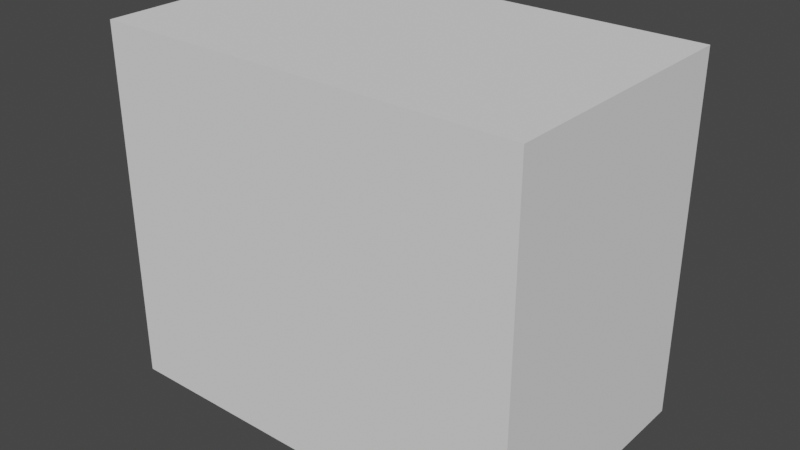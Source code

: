 # Source: link0.blend  (saved by Blender 2.82.7; exported with 4.5.12 LTS)
import bpy
from mathutils import Matrix  # noqa: F401  (used for matrix-valued properties, if any)

bpy.ops.wm.read_factory_settings(use_empty=True)
scene = bpy.context.scene
scene.name = 'Scene'

# ---- collections
col_collection = bpy.data.collections.new('Collection'); scene.collection.children.link(col_collection)

# ---- materials (node trees are filled in below, after node groups)
mat_defaultmaterial = bpy.data.materials.new('DefaultMaterial')
mat_defaultmaterial.use_transparent_shadow = False

# ---- material node trees
mat_defaultmaterial.use_nodes = True; mat_defaultmaterial.node_tree.nodes.clear()
_N = mat_defaultmaterial.node_tree.nodes; _L = mat_defaultmaterial.node_tree.links
n0 = _N.new('ShaderNodeOutputMaterial'); n0.name = 'Material Output'; n0.location = (300, 300)
n1 = _N.new('ShaderNodeBsdfPrincipled'); n1.name = 'Principled BSDF'; n1.location = (10, 300)
n1.distribution = 'GGX'
n1.subsurface_method = 'BURLEY'
n1.inputs[3].default_value = 1.45
n1.inputs[27].default_value = (0.0, 0.0, 0.0, 1.0)
n1.inputs[28].default_value = 1.0
_L.new(n1.outputs[0], n0.inputs[0])
n0.is_active_output = True

# ---- world
world_world = bpy.data.worlds.new('World'); scene.world = world_world
world_world.use_nodes = True; world_world.node_tree.nodes.clear()
_N = world_world.node_tree.nodes; _L = world_world.node_tree.links
n0 = _N.new('ShaderNodeOutputWorld'); n0.name = 'World Output'; n0.location = (300, 300)
n1 = _N.new('ShaderNodeBackground'); n1.name = 'Background'; n1.location = (10, 300)
n1.inputs[0].default_value = (0.05088, 0.05088, 0.05088, 1.0)
_L.new(n1.outputs[0], n0.inputs[0])
n0.is_active_output = True
world_world.color = (0.05088, 0.05088, 0.05088)
world_world.use_sun_shadow = False
world_world.sun_shadow_jitter_overblur = 0.0

# ---- meshes
me_cube_001 = bpy.data.meshes.new('Cube.001')
me_cube_001.from_pydata([(-1.0, -1.0, -1.0), (-1.0, -1.0, 1.0), (-1.0, 1.0, -1.0), (-1.0, 1.0, 1.0), (1.0, -1.0, -1.0), (1.0, -1.0, 1.0), (1.0, 1.0, -1.0), (1.0, 1.0, 1.0)], [], [(1, 2, 0), (3, 6, 2), (7, 4, 6), (5, 0, 4), (6, 0, 2), (3, 5, 7), (1, 3, 2), (3, 7, 6), (7, 5, 4), (5, 1, 0), (6, 4, 0), (3, 1, 5)])
_uv = me_cube_001.uv_layers.new(name='UVMap')
_uv.uv.foreach_set('vector', [0.625, 0.0, 0.375, 0.25, 0.375, 0.0, 0.625, 0.25, 0.375, 0.5, 0.375, 0.25, 0.625, 0.5, 0.375, 0.75, 0.375, 0.5, 0.625, 0.75, 0.375, 1.0, 0.375, 0.75, 0.375, 0.5, 0.125, 0.75, 0.125, 0.5, 0.875, 0.5, 0.625, 0.75, 0.625, 0.5, 0.625, 0.0, 0.625, 0.25, 0.375, 0.25, 0.625, 0.25, 0.625, 0.5, 0.375, 0.5, 0.625, 0.5, 0.625, 0.75, 0.375, 0.75, 0.625, 0.75, 0.625, 1.0, 0.375, 1.0, 0.375, 0.5, 0.375, 0.75, 0.125, 0.75, 0.875, 0.5, 0.875, 0.75, 0.625, 0.75])
me_cube_001.use_remesh_fix_poles = True
me_cube_001.use_remesh_preserve_attributes = False
me_cube_001.use_mirror_vertex_groups = False
me_cube_001.update()
me_link0 = bpy.data.meshes.new('link0')
me_link0.from_pydata([(-0.001227, -0.09461, -3.249e-05), (0.07108, 0.008446, 0.00134), (0.07157, -0.001274, 0.001349), (-0.0005172, 0.09467, -6.426e-06), (0.07066, -0.01156, 0.001333), (-0.1351, -0.06587, 0.00752), (-0.1363, -0.06595, 3.264e-07), (-0.1316, -0.0688, -5.273e-07), (0.05434, -0.04695, 0.001048), (0.06194, -0.03598, 0.001181), (0.06736, -0.02453, 0.001276), (0.05265, -0.01636, 0.14), (0.05485, 0.004472, 0.14), (-0.05497, 0.003457, 0.14), (0.0391, 0.03875, 0.14), (0.007778, -0.09107, 0.008462), (0.03957, -0.03847, 0.14), (-0.02934, -0.04665, 0.14), (0.0003492, -0.05508, 0.14), (0.06862, 0.02082, 0.001298), (0.06359, 0.03299, 0.00121), (0.05258, 0.04877, 0.001018), (0.05859, 0.04124, 0.001123), (0.05095, 0.02079, 0.14), (-0.02185, 0.05068, 0.14), (-0.03171, 0.04501, 0.14), (0.03172, 0.04505, 0.14), (-0.04009, 0.03783, 0.14), (-0.0477, 0.0276, 0.14), (0.004858, 0.05496, 0.14), (0.04748, -0.02793, 0.14), (-0.008865, 0.05436, 0.14), (0.02768, -0.04768, 0.14), (-0.05477, -0.005466, 0.14), (-0.05288, -0.01558, 0.14), (-0.1226, 0.005636, 0.06115), (-0.1227, -0.006144, 0.06096), (0.01437, -0.05325, 0.14), (-0.07168, -0.07562, 0.05752), (-0.1112, -0.04748, 0.05906), (-0.1378, -0.06244, 0.007553), (-0.1337, 0.06693, 0.007415), (-0.1358, 0.06632, 8.338e-07), (-0.1363, 0.06462, 0.007566), (-0.1316, 0.06885, 7.497e-07), (0.003172, 0.09335, 0.008631), (0.004086, 0.09398, 0.0001707), (0.04625, 0.03003, 0.14), (0.05488, -0.004566, 0.14), (-0.1292, 0.06868, 0.007445), (-0.05286, 0.01571, 0.14), (0.02002, 0.05145, 0.14), (0.006489, 0.07352, 0.08108), (0.008268, -0.09182, 0.0002429), (-0.04644, -0.0299, 0.14), (-0.14, 0.06072, -1.649e-07), (0.007694, 0.09227, 0.0002343), (-0.001599, 0.09363, 0.008492), (0.007344, 0.09145, 0.008318), (-0.1488, -0.04205, -7.219e-08), (-0.1492, -0.03719, 0.007817), (-0.1526, -0.02482, 1.684e-07), (0.009076, 0.07372, 0.07845), (-0.1217, -0.01474, 0.06142), (0.006782, -0.07353, 0.08098), (-0.131, -0.06814, 0.007668), (-0.01892, -0.05175, 0.14), (-0.009084, -0.0543, 0.14), (-0.0659, -0.07655, 0.05898), (-0.0377, -0.04014, 0.14), (-0.1435, -0.05486, -4.386e-08), (-0.1455, -0.0486, 0.007682), (-0.1203, -0.02354, 0.06151), (-0.1186, -0.03105, 0.06134), (-0.1148, -0.04197, 0.06018), (-0.1541, -0.005542, -3.755e-07), (-0.1527, -0.0138, 0.008191), (-0.1532, -0.002036, 0.008351), (-0.1421, 0.05555, 0.007628), (0.05355, 0.01282, 0.14), (-0.11, 0.04861, 0.05888), (0.003669, -0.09325, 0.008476), (0.003496, -0.09422, 0.0001777), (0.009066, -0.07371, 0.0786), (-0.117, -0.03664, 0.06084), (-0.1516, -0.02483, 0.008048), (-0.1524, 0.02583, -1.092e-08), (-0.1538, 0.01058, 0.0), (-0.152, 0.02178, 0.00811), (-0.1211, 0.01814, 0.06157), (-0.1132, 0.04471, 0.05968), (-0.0008666, -0.09374, 0.008178), (-0.1418, -0.05596, 0.007617), (-0.1496, 0.03558, 0.007869), (-0.1493, 0.04025, 3.018e-07), (-0.1529, 0.01007, 0.00822), (-0.1454, 0.05089, -1.279e-07), (-0.1157, 0.03959, 0.06071), (-0.02311, -0.07597, 0.06897), (-0.1172, 0.03588, 0.06096), (-0.1462, 0.04675, 0.007704), (-0.1194, 0.02879, 0.06114)], [], [(0, 1, 2), (3, 1, 0), (2, 4, 0), (5, 6, 7), (8, 0, 9), (0, 10, 9), (11, 12, 13), (12, 14, 13), (1, 12, 2), (15, 8, 16), (13, 17, 18), (19, 1, 3), (20, 19, 3), (21, 22, 3), (22, 20, 3), (0, 4, 10), (12, 23, 14), (19, 20, 23), (24, 25, 13), (14, 26, 13), (27, 28, 13), (13, 29, 24), (13, 30, 11), (31, 24, 29), (32, 16, 13), (33, 34, 13), (35, 36, 13), (13, 36, 33), (37, 32, 13), (18, 37, 13), (38, 17, 39), (6, 5, 40), (41, 42, 43), (44, 42, 41), (3, 45, 46), (16, 30, 13), (8, 30, 16), (9, 30, 8), (10, 30, 9), (11, 30, 10), (20, 22, 47), (12, 48, 2), (11, 48, 12), (24, 31, 49), (13, 28, 50), (51, 29, 13), (26, 51, 13), (52, 31, 29), (8, 53, 0), (34, 54, 13), (55, 43, 42), (56, 46, 45), (3, 46, 56), (57, 45, 3), (52, 45, 57), (56, 21, 3), (56, 58, 21), (58, 14, 21), (59, 60, 61), (23, 47, 14), (23, 20, 47), (48, 4, 2), (4, 11, 10), (49, 3, 44), (3, 49, 57), (31, 52, 57), (41, 25, 24), (51, 26, 62), (8, 15, 53), (36, 63, 33), (37, 18, 64), (39, 5, 38), (7, 65, 5), (5, 65, 38), (17, 66, 18), (67, 18, 66), (66, 68, 67), (39, 69, 54), (70, 71, 59), (72, 73, 34), (54, 74, 39), (56, 45, 58), (75, 76, 77), (61, 76, 75), (78, 43, 55), (79, 23, 12), (23, 79, 19), (1, 79, 12), (19, 79, 1), (14, 47, 21), (21, 47, 22), (48, 11, 4), (24, 49, 41), (57, 49, 31), (41, 80, 25), (58, 45, 62), (58, 62, 26), (81, 53, 15), (81, 82, 53), (53, 82, 0), (15, 83, 81), (32, 83, 15), (38, 66, 17), (68, 66, 38), (7, 38, 65), (0, 38, 7), (68, 38, 0), (39, 17, 69), (69, 17, 13), (54, 69, 13), (71, 74, 84), (6, 40, 70), (59, 71, 60), (58, 26, 14), (61, 60, 85), (85, 76, 61), (86, 87, 88), (50, 89, 13), (41, 49, 44), (13, 25, 27), (41, 43, 80), (43, 90, 80), (52, 62, 45), (51, 52, 29), (62, 52, 51), (32, 15, 16), (64, 83, 37), (32, 37, 83), (68, 0, 91), (82, 91, 0), (74, 71, 92), (92, 71, 70), (5, 39, 74), (40, 92, 70), (84, 54, 34), (73, 84, 34), (86, 93, 94), (35, 95, 77), (75, 95, 87), (77, 95, 75), (87, 95, 88), (96, 78, 55), (28, 90, 97), (27, 90, 28), (25, 80, 27), (90, 27, 80), (72, 63, 85), (64, 81, 83), (91, 64, 98), (92, 40, 74), (71, 84, 60), (60, 84, 73), (60, 73, 72), (35, 77, 36), (36, 76, 63), (97, 90, 78), (78, 99, 97), (96, 100, 78), (94, 100, 96), (63, 72, 33), (72, 34, 33), (68, 91, 98), (18, 68, 98), (67, 68, 18), (91, 81, 64), (91, 82, 81), (98, 64, 18), (84, 74, 54), (40, 5, 74), (63, 76, 85), (76, 36, 77), (85, 60, 72), (86, 88, 93), (78, 100, 99), (101, 89, 50), (35, 13, 89), (90, 43, 78), (94, 93, 100), (28, 97, 50), (99, 50, 97), (101, 50, 99), (88, 95, 35), (35, 89, 88), (100, 101, 99), (93, 88, 101), (89, 101, 88), (100, 93, 101), (3, 0, 86), (3, 86, 44), (0, 7, 86), (59, 86, 70), (55, 86, 96), (75, 86, 61), (55, 42, 86), (44, 86, 42), (7, 6, 86), (61, 86, 59), (96, 86, 94), (70, 86, 6), (87, 86, 75)])
me_link0.polygons.foreach_set('use_smooth', [True] * 200)
_k = set([(0, 3), (0, 7), (0, 8), (0, 38), (0, 53), (0, 68), (0, 82), (0, 91), (1, 2), (1, 12), (1, 19), (1, 79), (2, 4), (2, 12), (2, 48), (3, 21), (3, 44), (3, 45), (3, 46), (3, 56), (3, 57), (4, 10), (4, 11), (4, 48), (5, 6), (5, 7), (5, 38), (5, 39), (5, 40), (5, 65), (6, 7), (6, 40), (6, 70), (7, 38), (7, 65), (8, 9), (8, 16), (8, 30), (8, 53), (9, 10), (9, 30), (10, 11), (10, 30), (11, 30), (11, 48), (12, 48), (12, 79), (13, 33), (13, 35), (13, 50), (13, 89), (14, 21), (14, 26), (14, 47), (14, 58), (15, 16), (15, 32), (15, 53), (15, 81), (15, 83), (16, 30), (16, 32), (17, 38), (17, 39), (17, 66), (17, 69), (18, 37), (18, 64), (18, 67), (18, 68), (18, 98), (19, 20), (19, 23), (19, 79), (20, 22), (20, 23), (20, 47), (21, 22), (21, 56), (21, 58), (22, 47), (23, 47), (23, 79), (24, 25), (24, 31), (24, 41), (24, 49), (25, 27), (25, 41), (25, 80), (26, 51), (26, 58), (26, 62), (27, 28), (27, 80), (27, 90), (28, 50), (28, 90), (28, 97), (29, 31), (29, 51), (29, 52), (31, 49), (31, 52), (31, 57), (32, 37), (32, 83), (33, 34), (33, 36), (33, 63), (33, 72), (34, 54), (34, 72), (34, 73), (34, 84), (35, 36), (35, 77), (35, 89), (35, 95), (36, 63), (36, 76), (36, 77), (37, 64), (37, 83), (38, 39), (38, 65), (38, 66), (38, 68), (39, 69), (39, 74), (40, 70), (40, 74), (40, 92), (41, 42), (41, 43), (41, 44), (41, 49), (41, 80), (42, 43), (42, 44), (42, 55), (43, 55), (43, 78), (43, 80), (43, 90), (44, 49), (45, 46), (45, 52), (45, 57), (45, 58), (45, 62), (46, 56), (49, 57), (50, 89), (50, 97), (50, 99), (50, 101), (51, 52), (51, 62), (52, 57), (52, 62), (53, 81), (53, 82), (54, 69), (54, 74), (54, 84), (55, 78), (55, 96), (56, 58), (58, 62), (59, 60), (59, 61), (59, 70), (59, 71), (60, 61), (60, 71), (60, 72), (60, 73), (60, 85), (61, 75), (61, 76), (61, 85), (63, 72), (63, 76), (63, 85), (64, 81), (64, 83), (64, 91), (64, 98), (66, 67), (66, 68), (67, 68), (68, 91), (68, 98), (70, 71), (70, 92), (71, 84), (71, 92), (72, 73), (72, 85), (73, 84), (74, 84), (74, 92), (75, 76), (75, 77), (75, 87), (76, 77), (76, 85), (77, 95), (78, 90), (78, 96), (78, 97), (78, 100), (80, 90), (81, 82), (81, 83), (81, 91), (82, 91), (86, 87), (86, 88), (86, 93), (86, 94), (87, 88), (87, 95), (88, 89), (88, 93), (88, 95), (89, 101), (90, 97), (91, 98), (93, 94), (93, 100), (93, 101), (94, 96), (94, 100), (96, 100), (97, 99), (99, 100), (99, 101)])
me_link0.attributes.new('sharp_edge', 'BOOLEAN', 'EDGE').data.foreach_set('value', [ (min(e.vertices), max(e.vertices)) in _k for e in me_link0.edges])
me_link0.materials.append(mat_defaultmaterial)
me_link0.use_remesh_fix_poles = True
me_link0.use_remesh_preserve_attributes = False
me_link0.use_mirror_vertex_groups = False
me_link0.update()
me_link0.normals_split_custom_set([tuple(v) for v in zip(*[iter([0.02061, -0.001545, -0.9998, 0.01898, 0.0001083, -0.9998, 0.01903, -4.178e-05, -0.9998, 0.02125, 0.002406, -0.9998, 0.01898, 0.0001083, -0.9998, 0.02061, -0.001545, -0.9998, 0.01903, -4.178e-05, -0.9998, 0.01922, -0.0001969, -0.9998, 0.02061, -0.001545, -0.9998, -0.5185, -0.8504, 0.08943, -0.5185, -0.8504, 0.08943, -0.5185, -0.8504, 0.08943, 0.02228, -0.003315, -0.9997, 0.02061, -0.001545, -0.9998, 0.02177, -0.002765, -0.9998, 0.02061, -0.001545, -0.9998, 0.02028, -0.001175, -0.9998, 0.02177, -0.002765, -0.9998, 3.13e-07, 0.0, 1.0, 5.792e-07, 0.0, 1.0, -2.554e-06, 2.929e-06, 1.0, 5.792e-07, 0.0, 1.0, 5.187e-07, 0.0, 1.0, -2.554e-06, 2.929e-06, 1.0, 0.9918, 0.04971, 0.1175, 0.9918, 0.04971, 0.1175, 0.9918, 0.04971, 0.1175, 0.6929, -0.7115, 0.1167, 0.6929, -0.7127, 0.1094, 0.6929, -0.7115, 0.1171, -2.554e-06, 2.929e-06, 1.0, 7.028e-06, 5.782e-06, 1.0, 5.345e-05, 4.201e-05, 1.0, 0.01976, 0.0008381, -0.9998, 0.01898, 0.0001083, -0.9998, 0.02125, 0.002406, -0.9998, 0.0208, 0.001899, -0.9998, 0.01976, 0.0008381, -0.9998, 0.02125, 0.002406, -0.9998, 0.02328, 0.004632, -0.9997, 0.02269, 0.003979, -0.9997, 0.02125, 0.002406, -0.9998, 0.02269, 0.003979, -0.9997, 0.0208, 0.001899, -0.9998, 0.02125, 0.002406, -0.9998, 0.02061, -0.001545, -0.9998, 0.01922, -0.0001969, -0.9998, 0.02028, -0.001175, -0.9998, 5.792e-07, 0.0, 1.0, 3.887e-06, 0.0, 1.0, 5.187e-07, 0.0, 1.0, 0.9175, 0.38, 0.117, 0.9175, 0.38, 0.117, 0.9175, 0.38, 0.117, 0.0001821, -0.0009444, 1.0, -2.651e-06, 0.0, 1.0, -2.554e-06, 2.929e-06, 1.0, 5.187e-07, 0.0, 1.0, -1.271e-05, 2.684e-05, 1.0, -2.554e-06, 2.929e-06, 1.0, 1.692e-06, 0.0, 1.0, -7.669e-06, 0.0, 1.0, -2.554e-06, 2.929e-06, 1.0, -2.554e-06, 2.929e-06, 1.0, 0.0001287, -0.000859, 1.0, 0.0001821, -0.0009444, 1.0, -2.554e-06, 2.929e-06, 1.0, 2.981e-05, 9.69e-05, 1.0, 3.13e-07, 0.0, 1.0, 0.0001994, -0.001251, 1.0, 0.0001821, -0.0009444, 1.0, 0.0001287, -0.000859, 1.0, -8.974e-05, -0.000145, 1.0, 2.226e-06, 7.67e-05, 1.0, -2.554e-06, 2.929e-06, 1.0, 0.0005431, 2.758e-05, 1.0, 0.0003346, -9.132e-06, 1.0, -2.554e-06, 2.929e-06, 1.0, -0.759, -0.004409, 0.6511, -0.7584, -0.01356, 0.6516, -0.7588, -0.007799, 0.6513, -0.7588, -0.007799, 0.6513, -0.7584, -0.01356, 0.6516, -0.7582, -0.01704, 0.6519, -1.382e-05, -3.482e-05, 1.0, -8.974e-05, -0.000145, 1.0, -2.554e-06, 2.929e-06, 1.0, 5.345e-05, 4.201e-05, 1.0, -1.382e-05, -3.482e-05, 1.0, -2.554e-06, 2.929e-06, 1.0, -0.4885, -0.714, 0.5016, -0.4885, -0.714, 0.5016, -0.4885, -0.714, 0.5016, -0.7799, -0.6127, 0.1279, -0.7799, -0.6127, 0.1279, -0.7799, -0.6127, 0.1279, -0.6563, 0.7437, 0.1268, -0.6563, 0.7437, 0.1268, -0.6563, 0.7437, 0.1268, -0.5132, 0.8549, 0.07636, -0.5132, 0.8549, 0.07636, -0.5132, 0.8549, 0.07636, 0.144, 0.9856, 0.0892, 0.144, 0.9856, 0.0892, 0.144, 0.9856, 0.0892, 2.226e-06, 7.67e-05, 1.0, 2.981e-05, 9.69e-05, 1.0, -2.554e-06, 2.929e-06, 1.0, 0.7941, -0.5957, 0.1207, 0.7941, -0.5957, 0.1207, 0.7941, -0.5957, 0.1207, 0.8153, -0.5669, 0.1179, 0.8153, -0.5669, 0.1179, 0.8153, -0.5669, 0.1179, 0.8973, -0.4253, 0.1182, 0.8973, -0.4253, 0.1182, 0.8973, -0.4253, 0.1182, 0.9062, -0.4054, 0.12, 0.9062, -0.4054, 0.12, 0.9062, -0.4054, 0.12, 0.8489, 0.5155, 0.117, 0.8489, 0.5155, 0.117, 0.8489, 0.5155, 0.117, 0.9928, 0.002429, 0.1196, 0.9928, 0.002429, 0.1196, 0.9928, 0.002429, 0.1196, 3.13e-07, 0.0, 1.0, 1.143e-05, 0.0, 1.0, 5.792e-07, 0.0, 1.0, -0.2569, 0.9079, 0.3312, -0.2569, 0.9079, 0.3312, -0.2569, 0.9079, 0.3312, -2.554e-06, 2.929e-06, 1.0, -7.669e-06, 0.0, 1.0, 1.22e-05, 0.0, 1.0, -1.434e-05, 4.331e-05, 1.0, 0.0001287, -0.000859, 1.0, -2.554e-06, 2.929e-06, 1.0, -1.271e-05, 2.684e-05, 1.0, -1.434e-05, 4.331e-05, 1.0, -2.554e-06, 2.929e-06, 1.0, -0.04161, 0.9533, 0.2992, -0.04161, 0.9533, 0.2992, -0.04161, 0.9533, 0.2992, 0.03396, -0.01693, -0.9993, 0.03396, -0.01693, -0.9993, 0.03396, -0.01693, -0.9993, 0.0003346, -9.132e-06, 1.0, 4.282e-06, 0.0, 1.0, -2.554e-06, 2.929e-06, 1.0, -0.7958, 0.5995, 0.08584, -0.7958, 0.5995, 0.08584, -0.7958, 0.5995, 0.08584, 0.42, 0.9008, 0.1106, 0.424, 0.8986, 0.113, 0.4232, 0.899, 0.1125, 0.04794, 0.06407, -0.9968, 0.04794, 0.06407, -0.9968, 0.04794, 0.06407, -0.9968, 0.05489, 0.9903, 0.128, 0.05489, 0.9903, 0.128, 0.05489, 0.9903, 0.128, 0.04942, 0.9639, 0.2616, 0.04942, 0.9639, 0.2616, 0.04942, 0.9639, 0.2616, 0.03441, 0.01751, -0.9993, 0.03441, 0.01751, -0.9993, 0.03441, 0.01751, -0.9993, 0.6913, 0.7152, 0.103, 0.6913, 0.7152, 0.103, 0.6913, 0.7152, 0.103, 0.6915, 0.7126, 0.1184, 0.6915, 0.7126, 0.1184, 0.6915, 0.7126, 0.1184, -0.9739, -0.213, 0.07834, -0.9739, -0.213, 0.07834, -0.9739, -0.213, 0.07834, 3.887e-06, 0.0, 1.0, 9.28e-06, 0.0, 1.0, 5.187e-07, 0.0, 1.0, 0.8849, 0.4499, 0.1202, 0.8849, 0.4499, 0.1202, 0.8849, 0.4499, 0.1202, 0.9893, -0.08695, 0.117, 0.9893, -0.08695, 0.117, 0.9893, -0.08695, 0.117, 0.9623, -0.2458, 0.1165, 0.9623, -0.2458, 0.1165, 0.9623, -0.2458, 0.1165, -0.192, 0.9771, 0.0921, -0.1924, 0.9774, 0.08774, -0.1926, 0.9776, 0.08494, -0.1924, 0.9774, 0.08774, -0.192, 0.9771, 0.0921, -0.1918, 0.9768, 0.09491, -0.1232, 0.9527, 0.2777, -0.1232, 0.9527, 0.2777, -0.1232, 0.9527, 0.2777, -0.4415, 0.7665, 0.4664, -0.4415, 0.7665, 0.4664, -0.4415, 0.7665, 0.4664, 0.4673, 0.8547, 0.2262, 0.4673, 0.8547, 0.2262, 0.4673, 0.8547, 0.2262, 0.6929, -0.7127, 0.1094, 0.6929, -0.7115, 0.1167, 0.6928, -0.7132, 0.1066, -0.7569, -0.05652, 0.6511, -0.7569, -0.05652, 0.6511, -0.7569, -0.05652, 0.6511, 0.1233, -0.9433, 0.3083, 0.1233, -0.9433, 0.3083, 0.1233, -0.9433, 0.3083, -0.4939, -0.7208, 0.4863, -0.4939, -0.7208, 0.4863, -0.4939, -0.7208, 0.4863, -0.4771, -0.8711, 0.1168, -0.4771, -0.8711, 0.1168, -0.4771, -0.8711, 0.1168, -0.4461, -0.7949, 0.4112, -0.4461, -0.7949, 0.4112, -0.4461, -0.7949, 0.4112, 7.028e-06, 5.782e-06, 1.0, -5.047e-05, -0.0002932, 1.0, 5.345e-05, 4.201e-05, 1.0, 3.579e-06, 0.0, 1.0, 5.345e-05, 4.201e-05, 1.0, -5.047e-05, -0.0002932, 1.0, -0.229, -0.8857, 0.4038, -0.229, -0.8857, 0.4038, -0.229, -0.8857, 0.4038, -0.6093, -0.5181, 0.6003, -0.6084, -0.5197, 0.5998, -0.6108, -0.5156, 0.6009, -0.9204, -0.3835, 0.07555, -0.9204, -0.3835, 0.07555, -0.9204, -0.3835, 0.07555, -0.737, -0.1808, 0.6513, -0.737, -0.1808, 0.6513, -0.737, -0.1808, 0.6513, -0.6108, -0.5156, 0.6009, -0.6118, -0.514, 0.6013, -0.6093, -0.5181, 0.6003, 0.42, 0.9008, 0.1106, 0.4232, 0.899, 0.1125, 0.4193, 0.9011, 0.1101, -0.9914, -0.03886, 0.1247, -0.9914, -0.03886, 0.1247, -0.9914, -0.03886, 0.1247, -0.9933, -0.07735, 0.08621, -0.9933, -0.07735, 0.08621, -0.9933, -0.07735, 0.08621, -0.8331, 0.5359, 0.1371, -0.8331, 0.5359, 0.1371, -0.8331, 0.5359, 0.1371, 0.0, 0.0, 1.0, 3.887e-06, 0.0, 1.0, 5.792e-07, 0.0, 1.0, 0.9435, 0.3086, 0.1203, 0.9435, 0.3086, 0.1203, 0.9435, 0.3086, 0.1203, 0.981, 0.1528, 0.1192, 0.981, 0.1528, 0.1192, 0.981, 0.1528, 0.1192, 0.974, 0.1942, 0.117, 0.974, 0.1942, 0.117, 0.974, 0.1942, 0.117, 0.7678, 0.6294, 0.1198, 0.7731, 0.623, 0.1192, 0.7698, 0.627, 0.1196, 0.7698, 0.627, 0.1196, 0.7731, 0.623, 0.1192, 0.7751, 0.6205, 0.119, 0.9755, -0.1841, 0.1204, 0.9755, -0.1841, 0.1204, 0.9755, -0.1841, 0.1204, -0.3341, 0.8594, 0.3871, -0.3341, 0.8594, 0.3871, -0.3341, 0.8594, 0.3871, -0.1869, 0.9441, 0.2716, -0.1869, 0.9441, 0.2716, -0.1869, 0.9441, 0.2716, -0.4616, 0.7469, 0.4786, -0.4616, 0.7469, 0.4786, -0.4616, 0.7469, 0.4786, 0.4187, 0.8828, 0.2128, 0.4187, 0.8828, 0.2128, 0.4187, 0.8828, 0.2128, 0.5168, 0.8329, 0.1978, 0.5168, 0.8329, 0.1978, 0.5168, 0.8329, 0.1978, 0.4658, -0.8782, 0.1082, 0.4658, -0.8782, 0.1082, 0.4658, -0.8782, 0.1082, 0.4449, -0.8906, 0.09441, 0.4449, -0.8906, 0.09441, 0.4449, -0.8906, 0.09441, 0.05056, -0.07377, -0.996, 0.05056, -0.07377, -0.996, 0.05056, -0.07377, -0.996, 0.4588, -0.8644, 0.2056, 0.4588, -0.8644, 0.2056, 0.4588, -0.8644, 0.2056, 0.5161, -0.8336, 0.1969, 0.5161, -0.8336, 0.1969, 0.5161, -0.8336, 0.1969, -0.3872, -0.7896, 0.4761, -0.3872, -0.7896, 0.4761, -0.3872, -0.7896, 0.4761, -0.2447, -0.8783, 0.4107, -0.2447, -0.8783, 0.4107, -0.2447, -0.8783, 0.4107, -0.2085, -0.9727, 0.1019, -0.2085, -0.9727, 0.1019, -0.2085, -0.9727, 0.1019, -0.1935, -0.9774, 0.08573, -0.1935, -0.9774, 0.08573, -0.1935, -0.9774, 0.08573, -0.1822, -0.9782, 0.09978, -0.1822, -0.9782, 0.09978, -0.1822, -0.9782, 0.09978, -0.5199, -0.6677, 0.5329, -0.5199, -0.6677, 0.5329, -0.5199, -0.6677, 0.5329, -0.0001504, -6.075e-05, 1.0, 7.028e-06, 5.782e-06, 1.0, -2.554e-06, 2.929e-06, 1.0, 4.282e-06, 0.0, 1.0, -0.0001504, -6.075e-05, 1.0, -2.554e-06, 2.929e-06, 1.0, -0.774, -0.3867, 0.5014, -0.7746, -0.3853, 0.5015, -0.7737, -0.3876, 0.5013, -0.8368, -0.5411, 0.08313, -0.8368, -0.5411, 0.08313, -0.8368, -0.5411, 0.08313, -0.9387, -0.3137, 0.143, -0.9387, -0.3137, 0.143, -0.9387, -0.3137, 0.143, 0.6421, 0.7525, 0.1463, 0.6421, 0.7525, 0.1463, 0.6421, 0.7525, 0.1463, -0.975, -0.1872, 0.1197, -0.975, -0.1872, 0.1197, -0.975, -0.1872, 0.1197, -0.9872, -0.1034, 0.1214, -0.9872, -0.1034, 0.1214, -0.9872, -0.1034, 0.1214, -0.9912, 0.093, 0.09408, -0.9912, 0.093, 0.09408, -0.9912, 0.093, 0.09408, -0.746, 0.1282, 0.6535, -0.746, 0.1282, 0.6535, -0.746, 0.1282, 0.6535, -0.3573, 0.9237, 0.138, -0.3573, 0.9237, 0.138, -0.3573, 0.9237, 0.138, -2.554e-06, 2.929e-06, 1.0, -2.651e-06, 0.0, 1.0, 1.692e-06, 0.0, 1.0, -0.5623, 0.6624, 0.4949, -0.5623, 0.6624, 0.4949, -0.5623, 0.6624, 0.4949, -0.6091, 0.6129, 0.5034, -0.6091, 0.6129, 0.5034, -0.6091, 0.6129, 0.5034, 0.1834, 0.9503, 0.2517, 0.1834, 0.9503, 0.2517, 0.1834, 0.9503, 0.2517, 0.2154, 0.9297, 0.2988, 0.2154, 0.9297, 0.2988, 0.2154, 0.9297, 0.2988, 0.229, 0.9277, 0.2949, 0.229, 0.9277, 0.2949, 0.229, 0.9277, 0.2949, 0.604, -0.7795, 0.1658, 0.604, -0.7795, 0.1658, 0.604, -0.7795, 0.1658, 0.23, -0.9291, 0.2897, 0.23, -0.9291, 0.2897, 0.23, -0.9291, 0.2897, 0.3722, -0.8897, 0.2643, 0.3722, -0.8897, 0.2643, 0.3722, -0.8897, 0.2643, -0.1712, -0.9788, 0.112, -0.1712, -0.9788, 0.112, -0.1712, -0.9788, 0.112, 0.07901, -0.9916, 0.1024, 0.07901, -0.9916, 0.1024, 0.07901, -0.9916, 0.1024, -0.7746, -0.3853, 0.5015, -0.774, -0.3867, 0.5014, -0.775, -0.3844, 0.5016, -0.8901, -0.4375, 0.1274, -0.8901, -0.4375, 0.1274, -0.8901, -0.4375, 0.1274, -0.6769, -0.5356, 0.505, -0.6766, -0.5359, 0.505, -0.6767, -0.5358, 0.505, -0.8446, -0.525, 0.1051, -0.8446, -0.525, 0.1051, -0.8446, -0.525, 0.1051, -0.6955, -0.3132, 0.6466, -0.6955, -0.3132, 0.6466, -0.6955, -0.3132, 0.6466, -0.7141, -0.2636, 0.6485, -0.7141, -0.2636, 0.6485, -0.7141, -0.2636, 0.6485, -0.9741, 0.2107, 0.08243, -0.9741, 0.2107, 0.08243, -0.9741, 0.2107, 0.08243, -0.8667, 0.02093, 0.4984, -0.8667, 0.02093, 0.4984, -0.8667, 0.02093, 0.4984, -0.994, 0.01489, 0.1081, -0.9946, 0.01817, 0.1021, -0.994, 0.01468, 0.1088, -0.9947, 0.01892, 0.1008, -0.9946, 0.01817, 0.1021, -0.994, 0.01489, 0.1081, -0.9905, 0.07963, 0.1124, -0.9905, 0.07963, 0.1124, -0.9905, 0.07963, 0.1124, -0.8758, 0.4752, 0.08432, -0.8758, 0.4752, 0.08432, -0.8758, 0.4752, 0.08432, -0.6486, 0.4379, 0.6226, -0.6486, 0.4379, 0.6226, -0.6486, 0.4379, 0.6226, -0.632, 0.4703, 0.6159, -0.632, 0.4703, 0.6159, -0.632, 0.4703, 0.6159, -0.5425, 0.6335, 0.5516, -0.5425, 0.6335, 0.5516, -0.5425, 0.6335, 0.5516, -0.5692, 0.5932, 0.5693, -0.5692, 0.5932, 0.5693, -0.5692, 0.5932, 0.5693, -0.8546, -0.128, 0.5032, -0.8546, -0.128, 0.5032, -0.8546, -0.128, 0.5032, 0.1874, -0.9499, 0.2503, 0.1874, -0.9499, 0.2503, 0.1874, -0.9499, 0.2503, -0.02997, -0.9623, 0.2702, -0.02997, -0.9623, 0.2702, -0.02997, -0.9623, 0.2702, -0.7335, -0.46, 0.5004, -0.7335, -0.46, 0.5004, -0.7335, -0.46, 0.5004, -0.8194, -0.2782, 0.5011, -0.8193, -0.2787, 0.5011, -0.819, -0.2798, 0.5009, -0.819, -0.2798, 0.5009, -0.8193, -0.2787, 0.5011, -0.8189, -0.2803, 0.5008, -0.8401, -0.2007, 0.5039, -0.8401, -0.2007, 0.5039, -0.8401, -0.2007, 0.5039, -0.8655, -0.001102, 0.501, -0.8655, -0.001102, 0.501, -0.8655, -0.001102, 0.501, -0.8618, -0.07721, 0.5014, -0.8618, -0.07721, 0.5014, -0.8618, -0.07721, 0.5014, -0.7349, 0.4555, 0.5025, -0.7349, 0.4555, 0.5025, -0.7349, 0.4555, 0.5025, -0.7878, 0.3594, 0.5002, -0.7856, 0.3636, 0.5006, -0.7892, 0.3568, 0.4998, -0.8999, 0.4161, 0.1307, -0.8999, 0.4161, 0.1307, -0.8999, 0.4161, 0.1307, -0.9349, 0.3437, 0.08822, -0.9349, 0.3437, 0.08822, -0.9349, 0.3437, 0.08822, -0.7503, -0.1101, 0.6518, -0.7503, -0.1101, 0.6518, -0.7503, -0.1101, 0.6518, -0.7443, -0.1384, 0.6533, -0.7443, -0.1384, 0.6533, -0.7443, -0.1384, 0.6533, -0.04862, -0.9634, 0.2637, -0.04862, -0.9634, 0.2637, -0.04862, -0.9634, 0.2637, -0.05699, -0.9526, 0.299, -0.05699, -0.9526, 0.299, -0.05699, -0.9526, 0.299, -0.07869, -0.9458, 0.3149, -0.07869, -0.9458, 0.3149, -0.07869, -0.9458, 0.3149, 0.08654, -0.9623, 0.258, 0.08654, -0.9623, 0.258, 0.08654, -0.9623, 0.258, 0.09888, -0.9887, 0.1131, 0.09888, -0.9887, 0.1131, 0.09888, -0.9887, 0.1131, -0.04016, -0.9549, 0.2941, -0.04016, -0.9549, 0.2941, -0.04016, -0.9549, 0.2941, -0.6795, -0.3646, 0.6367, -0.6795, -0.3646, 0.6367, -0.6795, -0.3646, 0.6367, -0.6769, -0.5356, 0.505, -0.6769, -0.5356, 0.505, -0.6767, -0.5358, 0.505, -0.8606, -0.09527, 0.5004, -0.8606, -0.09527, 0.5004, -0.8606, -0.09527, 0.5004, -0.8661, -0.03922, 0.4983, -0.8661, -0.03922, 0.4983, -0.8661, -0.03922, 0.4983, -0.8487, -0.1703, 0.5008, -0.8487, -0.1703, 0.5008, -0.8487, -0.1703, 0.5008, -0.9763, 0.1711, 0.1323, -0.9763, 0.1711, 0.1323, -0.9763, 0.1711, 0.1323, -0.7878, 0.3594, 0.5002, -0.7843, 0.366, 0.5009, -0.7856, 0.3636, 0.5006, -0.7437, 0.1475, 0.6521, -0.7437, 0.1475, 0.6521, -0.7437, 0.1475, 0.6521, -0.7564, 0.06675, 0.6507, -0.7564, 0.06675, 0.6507, -0.7564, 0.06675, 0.6507, -0.7267, 0.47, 0.501, -0.7267, 0.47, 0.501, -0.7267, 0.47, 0.501, -0.946, 0.2951, 0.1337, -0.946, 0.2951, 0.1337, -0.946, 0.2951, 0.1337, -0.7, 0.3037, 0.6463, -0.7, 0.3037, 0.6463, -0.7, 0.3037, 0.6463, -0.6906, 0.326, 0.6456, -0.6906, 0.326, 0.6456, -0.6906, 0.326, 0.6456, -0.7222, 0.2389, 0.6491, -0.7222, 0.2389, 0.6491, -0.7222, 0.2389, 0.6491, -0.861, 0.08125, 0.5021, -0.8626, 0.07314, 0.5005, -0.8621, 0.07587, 0.5011, -0.8621, 0.07587, 0.5011, -0.8604, 0.08395, 0.5026, -0.861, 0.08125, 0.5021, -0.8235, 0.2652, 0.5015, -0.8241, 0.2637, 0.5013, -0.8231, 0.2661, 0.5016, -0.8505, 0.1558, 0.5023, -0.8503, 0.158, 0.502, -0.8504, 0.1565, 0.5022, -0.8503, 0.1588, 0.5018, -0.8504, 0.1565, 0.5022, -0.8503, 0.158, 0.502, -0.8235, 0.2652, 0.5015, -0.8244, 0.2629, 0.5012, -0.8241, 0.2637, 0.5013, -9.801e-05, 0.0001231, -1.0, -0.0001568, 7.281e-05, -1.0, -0.0001141, 5.006e-05, -1.0, -9.801e-05, 0.0001231, -1.0, -0.0001141, 5.006e-05, -1.0, -5.993e-05, 4.665e-05, -1.0, -0.0001568, 7.281e-05, -1.0, -0.0002412, -4.751e-05, -1.0, -0.0001141, 5.006e-05, -1.0, 3.779e-06, 1.103e-06, -1.0, -0.0001141, 5.006e-05, -1.0, 5.787e-05, 6.818e-06, -1.0, 0.0004349, -0.0001585, -1.0, -0.0001141, 5.006e-05, -1.0, -0.0003305, 8.807e-05, -1.0, -3.881e-05, 1.369e-05, -1.0, -0.0001141, 5.006e-05, -1.0, 0.0002671, -4.436e-06, -1.0, 0.0004349, -0.0001585, -1.0, 0.0003142, -0.0001078, -1.0, -0.0001141, 5.006e-05, -1.0, -5.993e-05, 4.665e-05, -1.0, -0.0001141, 5.006e-05, -1.0, 0.0003142, -0.0001078, -1.0, -0.0002412, -4.751e-05, -1.0, -0.0001667, -3.292e-05, -1.0, -0.0001141, 5.006e-05, -1.0, 0.0002671, -4.436e-06, -1.0, -0.0001141, 5.006e-05, -1.0, 3.779e-06, 1.103e-06, -1.0, -0.0003305, 8.807e-05, -1.0, -0.0001141, 5.006e-05, -1.0, -0.00041, 0.0001104, -1.0, 5.787e-05, 6.818e-06, -1.0, -0.0001141, 5.006e-05, -1.0, -0.0001667, -3.292e-05, -1.0, -0.0003037, 2.778e-05, -1.0, -0.0001141, 5.006e-05, -1.0, -3.881e-05, 1.369e-05, -1.0])] * 3)])

# ---- objects
ob_cube = bpy.data.objects.new('Cube', me_cube_001)
ob_link0 = bpy.data.objects.new('link0', me_link0)

# ---- transforms, parenting, visibility, modifiers, constraints
ob_cube.location = (-0.04251, -0.07085, 0.001667)
ob_cube.scale = (0.1146, 0.07099, 0.09676)
ob_cube.lineart.crease_threshold = 0.0
ob_link0.location = (0.0, 0.0, 0.0)
ob_link0.rotation_euler = (1.571, -0.0, 0.0)
ob_link0.lineart.crease_threshold = 0.0

# ---- collection membership
scene.collection.objects.link(ob_cube)
col_collection.objects.link(ob_link0)

# ---- scene / render settings (as saved in the file)
scene.frame_start = 1; scene.frame_end = 250; scene.frame_set(1)
scene.render.engine = 'BLENDER_EEVEE_NEXT'
scene.cycles.use_denoising = False
scene.cycles.samples = 128
scene.cycles.sampling_pattern = 'TABULATED_SOBOL'
scene.cycles.use_adaptive_sampling = False
scene.cycles.use_light_tree = False
scene.view_settings.view_transform = 'Filmic'
bpy.context.view_layer.update()

# ---- added for rendering (the .blend has no active camera and no usable light): camera, sun
cam_auto = bpy.data.cameras.new('AutoCamera')
cam_auto.lens = 50.0
cam_auto.sensor_width = 36.0
cam_auto.clip_end = 1000.0
ob_auto_camera = bpy.data.objects.new('AutoCamera', cam_auto)
scene.collection.objects.link(ob_auto_camera)
ob_auto_camera.location = (0.264583, -0.439361, 0.247341)
ob_auto_camera.rotation_euler = (1.09748, -7.21219e-08, 0.694738)
scene.camera = ob_auto_camera
light_auto_sun = bpy.data.lights.new('AutoSun', 'SUN')
light_auto_sun.energy = 3.0
light_auto_sun.angle = 0.0523599
ob_auto_sun = bpy.data.objects.new('AutoSun', light_auto_sun)
scene.collection.objects.link(ob_auto_sun)
ob_auto_sun.rotation_euler = (0.872665, 0.174533, 0.523599)
bpy.context.view_layer.update()
